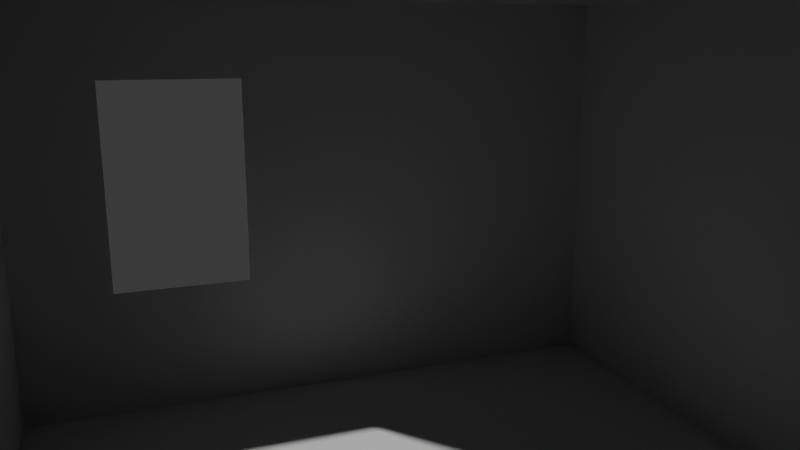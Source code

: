 # Source: roomfromscratch.blend  (saved by Blender 5.0.119; exported with 4.5.12 LTS)
import bpy
from mathutils import Matrix  # noqa: F401  (used for matrix-valued properties, if any)

bpy.ops.wm.read_factory_settings(use_empty=True)
scene = bpy.context.scene
scene.name = 'Scene'

# ---- collections
col_collection = bpy.data.collections.new('Collection'); scene.collection.children.link(col_collection)

# ---- materials (node trees are filled in below, after node groups)
mat_material = bpy.data.materials.new('Material')
mat_material.alpha_threshold = 0.0
mat_material.use_backface_culling_lightprobe_volume = False
mat_material.roughness = 0.5
mat_material.line_color = (0.0, 0.0, 0.0, 1.0)

# ---- material node trees
mat_material.use_nodes = True; mat_material.node_tree.nodes.clear()
_N = mat_material.node_tree.nodes; _L = mat_material.node_tree.links
n0 = _N.new('ShaderNodeOutputMaterial'); n0.name = 'Material Output'; n0.location = (200, 100)
n1 = _N.new('ShaderNodeBsdfPrincipled'); n1.name = 'Principled BSDF'; n1.location = (-200, 100)
_L.new(n1.outputs[0], n0.inputs[0])
n0.is_active_output = True

# ---- world
world_world = bpy.data.worlds.new('World'); scene.world = world_world
world_world.use_nodes = True; world_world.node_tree.nodes.clear()
_N = world_world.node_tree.nodes; _L = world_world.node_tree.links
n0 = _N.new('ShaderNodeOutputWorld'); n0.name = 'World Output'; n0.location = (200, 100)
n1 = _N.new('ShaderNodeBackground'); n1.name = 'Background'; n1.location = (-200, 100)
n1.inputs[0].default_value = (0.05088, 0.05088, 0.05088, 1.0)
_L.new(n1.outputs[0], n0.inputs[0])
n0.is_active_output = True
world_world.color = (0.05088, 0.05088, 0.05088)
world_world.sun_shadow_jitter_overblur = 0.0

# ---- cameras
cam_camera = bpy.data.cameras.new('Camera')
cam_camera.clip_end = 100.0
cam_camera.lens = 35.0
cam_camera.ortho_scale = 7.314

# ---- meshes
me_cube = bpy.data.meshes.new('Cube')
me_cube.from_pydata([(1.847, 2.431, 2.438), (1.847, 2.431, 0.0), (1.847, -2.431, 2.438), (1.847, -2.431, 0.0), (-1.847, 2.431, 2.438), (-1.847, 2.431, 0.0), (-1.847, -2.431, 2.438), (-1.847, -2.431, 0.0), (0.4976, -2.431, 0.758), (1.298, -2.431, 0.758), (1.298, -2.431, 1.988), (0.4976, -2.431, 1.988)], [], [(0, 4, 6, 2), (3, 2, 10, 9, 8, 11, 6, 7), (7, 6, 4, 5), (5, 1, 3, 7), (1, 0, 2, 3), (5, 4, 0, 1), (6, 11, 10, 2)])
_uv = me_cube.uv_layers.new(name='UVMap')
_uv.uv.foreach_set('vector', [0.625, 0.5, 0.875, 0.5, 0.875, 0.75, 0.625, 0.75, 0.375, 0.75, 0.625, 0.75, 0.5443, 0.7854, 0.4294, 0.7854, 0.4294, 0.8413, 0.5443, 0.8413, 0.625, 1.0, 0.375, 1.0, 0.375, 0.0, 0.625, 0.0, 0.625, 0.25, 0.375, 0.25, 0.125, 0.5, 0.375, 0.5, 0.375, 0.75, 0.125, 0.75, 0.375, 0.5, 0.625, 0.5, 0.625, 0.75, 0.375, 0.75, 0.375, 0.25, 0.625, 0.25, 0.625, 0.5, 0.375, 0.5, 0.625, 1.0, 0.5443, 0.8413, 0.5443, 0.7854, 0.625, 0.75])
me_cube.materials.append(mat_material)
me_cube.use_mirror_vertex_groups = False
me_cube.update()

# ---- objects
ob_cube = bpy.data.objects.new('Cube', me_cube)
ob_camera = bpy.data.objects.new('Camera', cam_camera)

# ---- transforms, parenting, visibility, modifiers, constraints
ob_cube.location = (0.0, 0.0, 0.0)
ob_cube.lock_rotations_4d = False
ob_cube.empty_display_type = 'ARROWS'
ob_cube.lineart.crease_threshold = 0.0
ob_camera.location = (1.266, 2.225, 2.184)
ob_camera.rotation_euler = (1.342, -5.316e-06, 2.78)
ob_camera.lock_rotations_4d = False
ob_camera.empty_display_type = 'ARROWS'
ob_camera.color = (0.0, 0.0, 0.0, 0.0)
ob_camera.display_type = 'WIRE'
ob_camera.lineart.crease_threshold = 0.0

# ---- collection membership
col_collection.objects.link(ob_cube)
col_collection.objects.link(ob_camera)

# ---- scene / render settings (as saved in the file)
scene.camera = ob_camera
scene.frame_start = 1; scene.frame_end = 250; scene.frame_set(1)
scene.render.engine = 'BLENDER_EEVEE_NEXT'
scene.render.bake_bias = 0.0
scene.render.bake_samples = 0
scene.cycles.sampling_pattern = 'TABULATED_SOBOL'
scene.eevee.use_volume_custom_range = False
bpy.context.view_layer.update()

# ---- added for rendering (the .blend has no usable light): sun
light_auto_sun = bpy.data.lights.new('AutoSun', 'SUN')
light_auto_sun.energy = 3.0
light_auto_sun.angle = 0.0523599
ob_auto_sun = bpy.data.objects.new('AutoSun', light_auto_sun)
scene.collection.objects.link(ob_auto_sun)
ob_auto_sun.rotation_euler = (0.872665, 0.174533, 0.523599)
bpy.context.view_layer.update()
